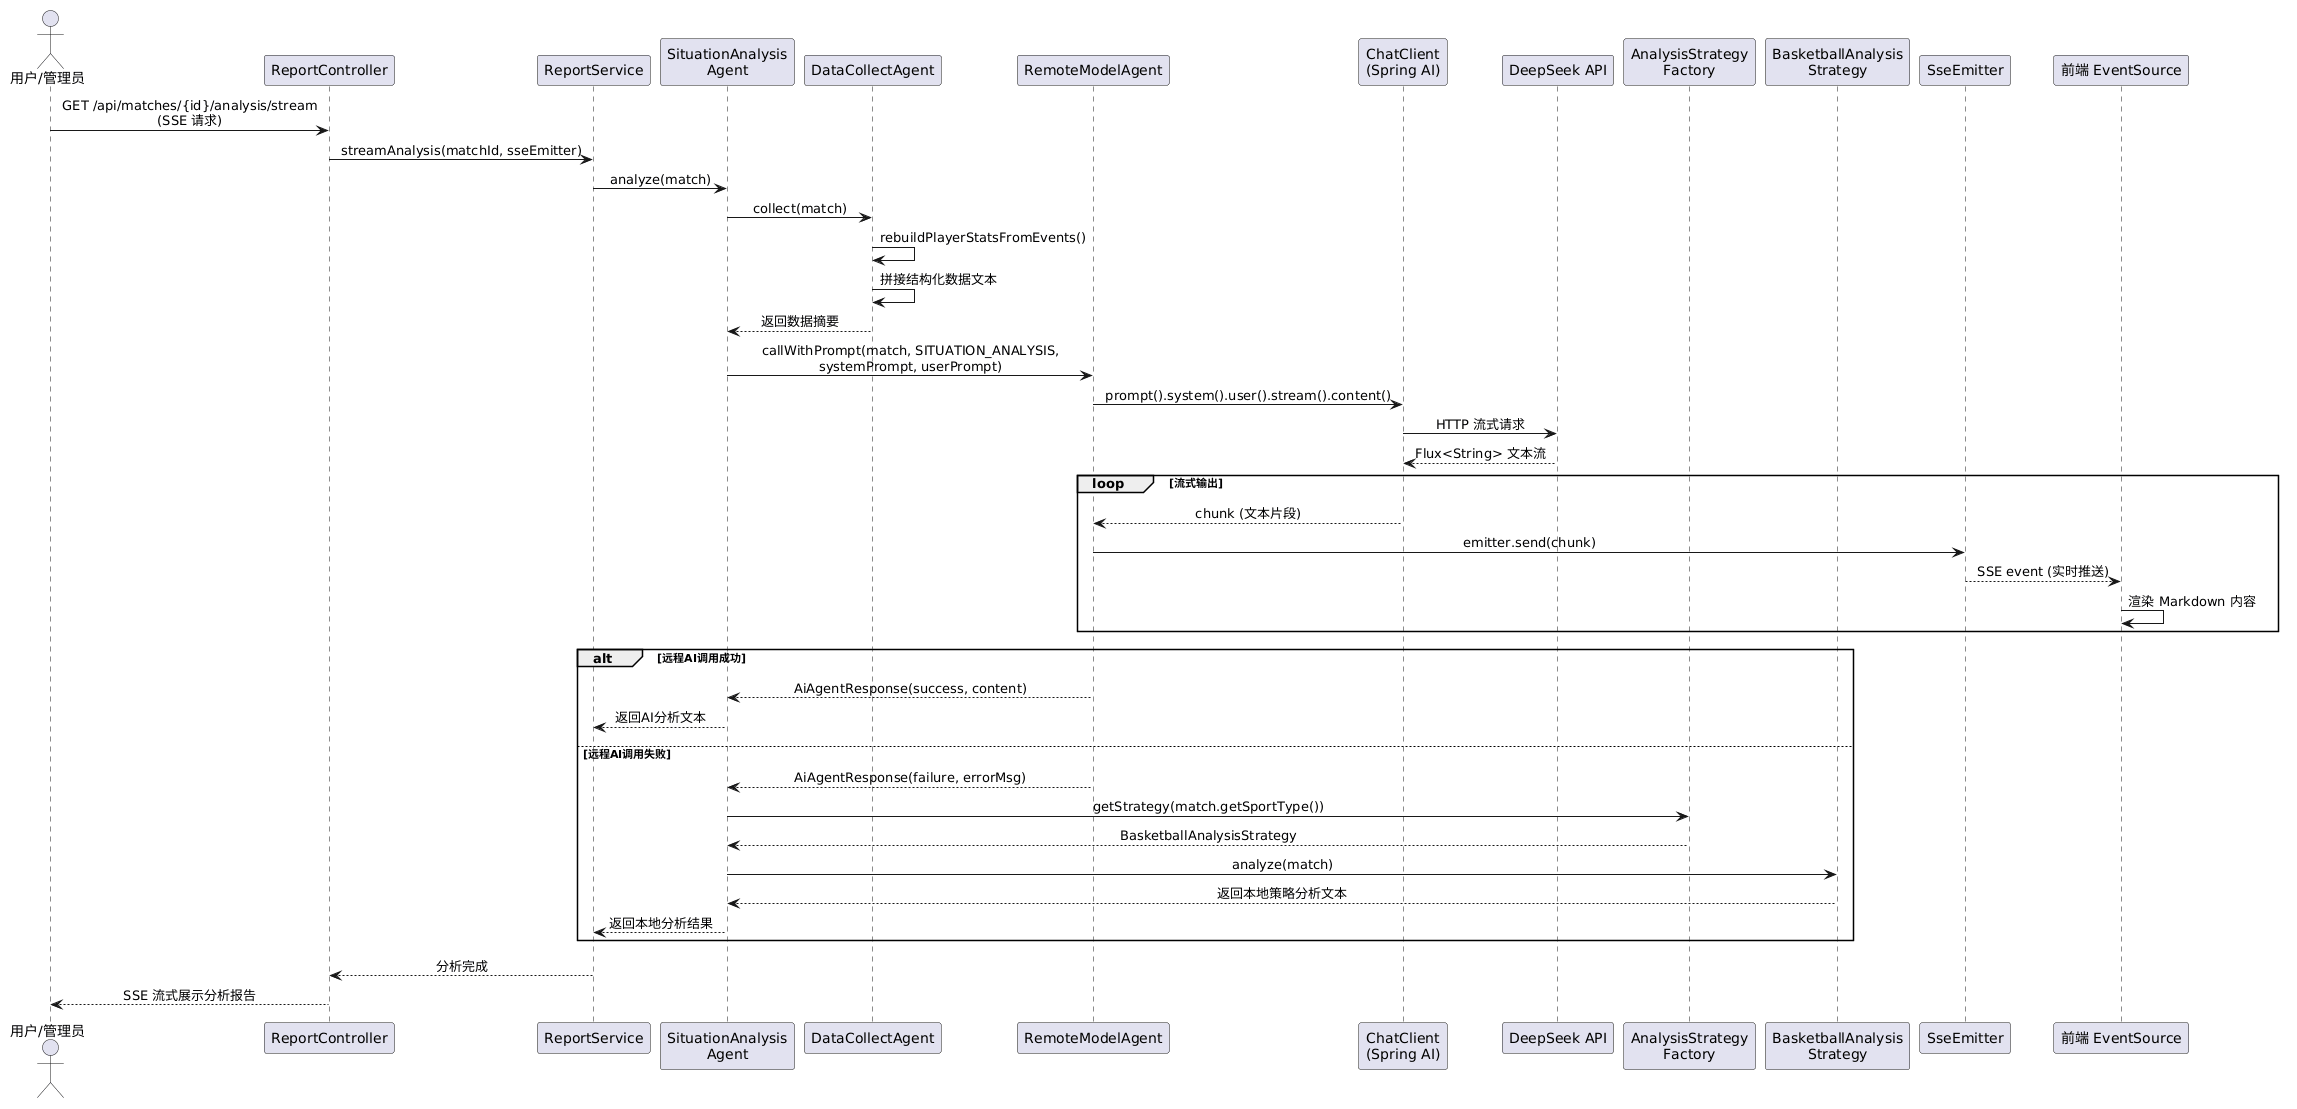

The diagram above was rendered by PlantUML. Its source (embedded in the PNG):
@startuml
skinparam sequenceMessageAlign center
skinparam sequenceFontSize 13

actor "用户/管理员" as User
participant "ReportController" as RC
participant "ReportService" as RS
participant "SituationAnalysis\nAgent" as SAA
participant "DataCollectAgent" as DCA
participant "RemoteModelAgent" as RMA
participant "ChatClient\n(Spring AI)" as CC
participant "DeepSeek API" as DS
participant "AnalysisStrategy\nFactory" as ASF
participant "BasketballAnalysis\nStrategy" as BAS
participant "SseEmitter" as SSE
participant "前端 EventSource" as FE

User -> RC: GET /api/matches/{id}/analysis/stream\n(SSE 请求)
RC -> RS: streamAnalysis(matchId, sseEmitter)
RS -> SAA: analyze(match)

SAA -> DCA: collect(match)
DCA -> DCA: rebuildPlayerStatsFromEvents()
DCA -> DCA: 拼接结构化数据文本
DCA --> SAA: 返回数据摘要

SAA -> RMA: callWithPrompt(match, SITUATION_ANALYSIS,\nsystemPrompt, userPrompt)

RMA -> CC: prompt().system().user().stream().content()
CC -> DS: HTTP 流式请求
DS --> CC: Flux<String> 文本流

loop 流式输出
    CC --> RMA: chunk (文本片段)
    RMA -> SSE: emitter.send(chunk)
    SSE --> FE: SSE event (实时推送)
    FE -> FE: 渲染 Markdown 内容
end

alt 远程AI调用成功
    RMA --> SAA: AiAgentResponse(success, content)
    SAA --> RS: 返回AI分析文本
else 远程AI调用失败
    RMA --> SAA: AiAgentResponse(failure, errorMsg)
    SAA -> ASF: getStrategy(match.getSportType())
    ASF --> SAA: BasketballAnalysisStrategy
    SAA -> BAS: analyze(match)
    BAS --> SAA: 返回本地策略分析文本
    SAA --> RS: 返回本地分析结果
end

RS --> RC: 分析完成
RC --> User: SSE 流式展示分析报告
@enduml